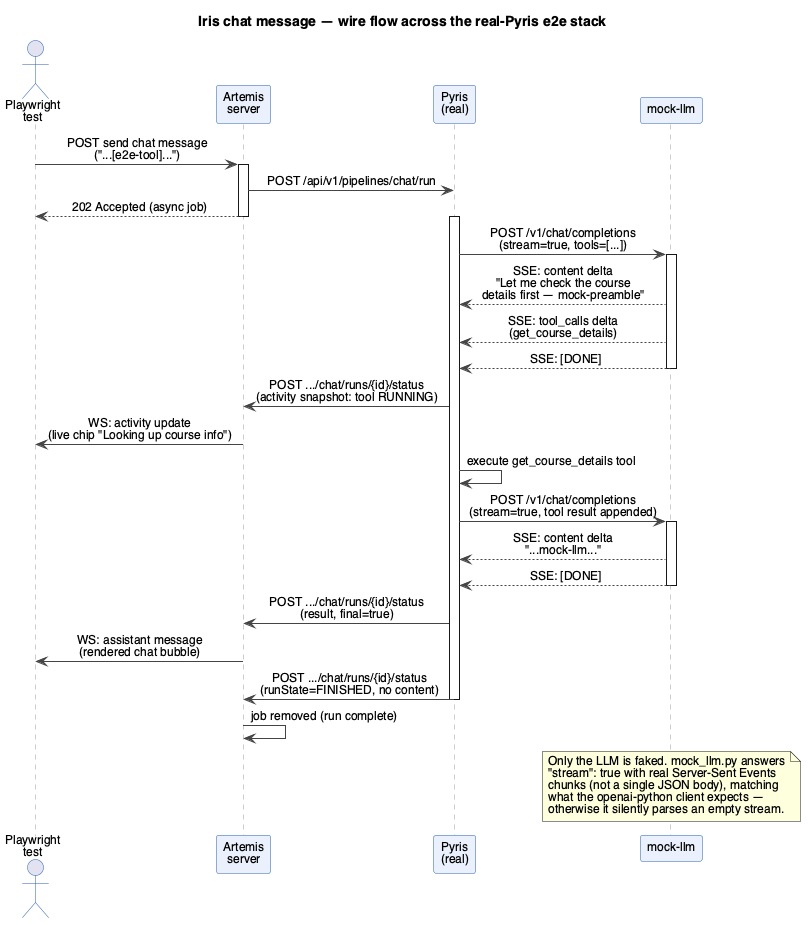

The diagram above was rendered by PlantUML. Its source (embedded in the PNG):
@startuml iris-e2e-sequence
skinparam backgroundColor white
skinparam defaultFontName Helvetica
skinparam defaultFontSize 12
skinparam shadowing false
skinparam sequenceMessageAlign center
skinparam sequence {
    ArrowColor #444444
    LifeLineBorderColor #999999
    ParticipantBorderColor #2A5DB0
    ParticipantBackgroundColor #EAF1FC
    ActorBorderColor #2A5DB0
}

title Iris chat message — wire flow across the real-Pyris e2e stack

actor "Playwright\ntest" as PW
participant "Artemis\nserver" as A
participant "Pyris\n(real)" as P
participant "mock-llm" as M

PW -> A : POST send chat message\n("...[e2e-tool]...")
activate A
A -> P : POST /api/v1/pipelines/chat/run
A --> PW : 202 Accepted (async job)
deactivate A

activate P
P -> M : POST /v1/chat/completions\n(stream=true, tools=[...])
activate M
M --> P : SSE: content delta\n"Let me check the course\ndetails first — mock-preamble"
M --> P : SSE: tool_calls delta\n(get_course_details)
M --> P : SSE: [DONE]
deactivate M

P -> A : POST .../chat/runs/{id}/status\n(activity snapshot: tool RUNNING)
A -> PW : WS: activity update\n(live chip "Looking up course info")

P -> P : execute get_course_details tool

P -> M : POST /v1/chat/completions\n(stream=true, tool result appended)
activate M
M --> P : SSE: content delta\n"...mock-llm..."
M --> P : SSE: [DONE]
deactivate M

P -> A : POST .../chat/runs/{id}/status\n(result, final=true)
A -> PW : WS: assistant message\n(rendered chat bubble)
P -> A : POST .../chat/runs/{id}/status\n(runState=FINISHED, no content)
deactivate P
A -> A : job removed (run complete)

note over M
  Only the LLM is faked. mock_llm.py answers
  "stream": true with real Server-Sent Events
  chunks (not a single JSON body), matching
  what the openai-python client expects —
  otherwise it silently parses an empty stream.
end note

@enduml